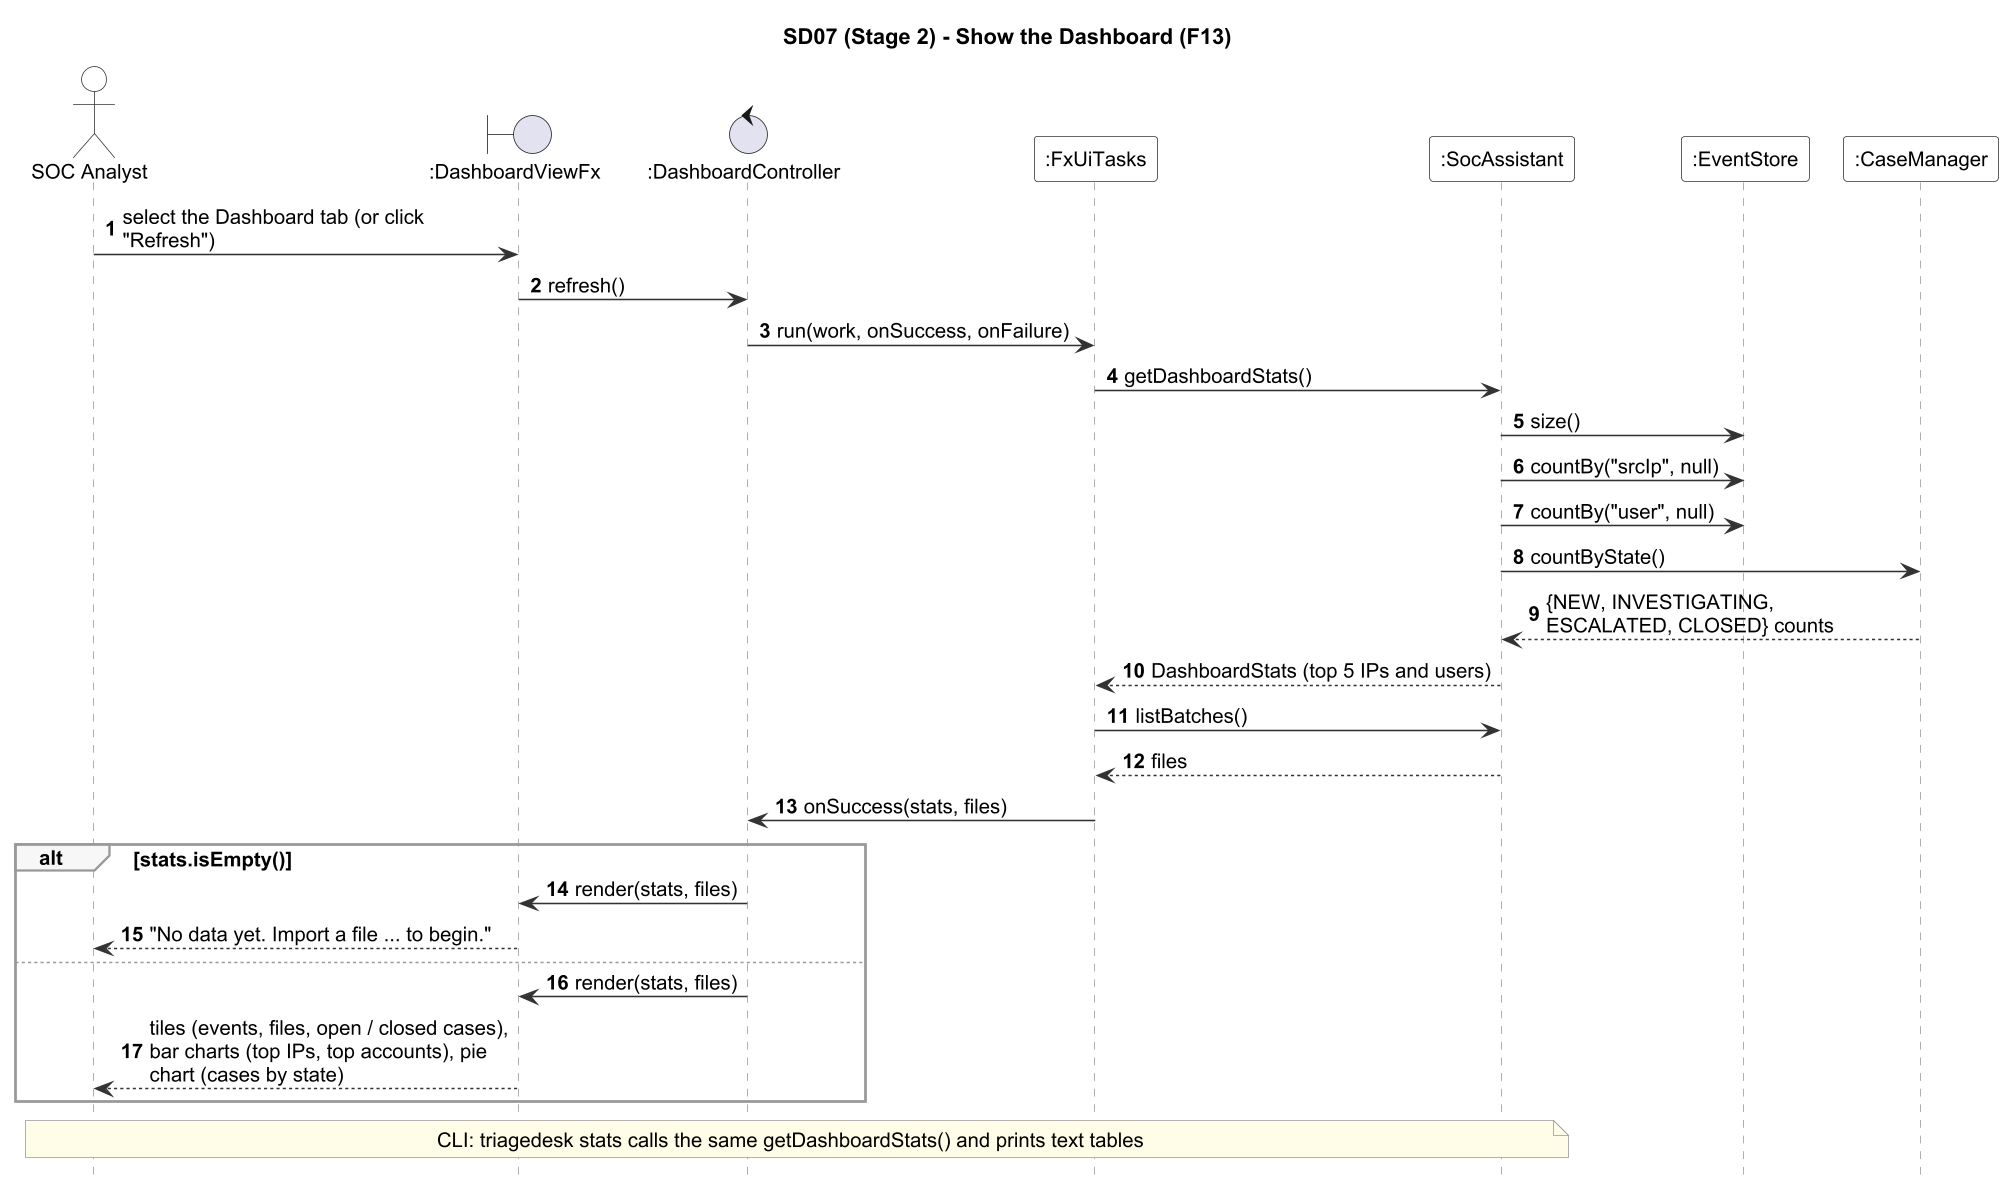

The diagram above was rendered by PlantUML. Its source (embedded in the PNG):
@startuml
skinparam dpi 150
skinparam shadowing false
skinparam defaultFontName Arial
skinparam defaultFontSize 13
skinparam sequenceMessageAlign left
skinparam responseMessageBelowArrow true
skinparam maxMessageSize 230
skinparam ParticipantPadding 6
skinparam sequence {
  ArrowColor #333333
  LifeLineBorderColor #999999
  ParticipantBorderColor #333333
  ParticipantBackgroundColor #FFFFFF
  ActorBorderColor #333333
  ActorBackgroundColor #FFFFFF
  GroupBorderColor #999999
  GroupBackgroundColor #F7F7F7
}
skinparam note {
  BackgroundColor #FFFDE7
  BorderColor #999999
}
hide footbox
autonumber

title SD07 (Stage 2) - Show the Dashboard (F13)
actor "SOC Analyst" as Analyst
boundary ":DashboardViewFx" as View
control ":DashboardController" as Ctl
participant ":FxUiTasks" as Tasks
participant ":SocAssistant" as SA
participant ":EventStore" as Store
participant ":CaseManager" as CM

Analyst -> View : select the Dashboard tab (or click "Refresh")
View -> Ctl : refresh()
Ctl -> Tasks : run(work, onSuccess, onFailure)
Tasks -> SA : getDashboardStats()
SA -> Store : size()
SA -> Store : countBy("srcIp", null)
SA -> Store : countBy("user", null)
SA -> CM : countByState()
CM --> SA : {NEW, INVESTIGATING, ESCALATED, CLOSED} counts
SA --> Tasks : DashboardStats (top 5 IPs and users)
Tasks -> SA : listBatches()
SA --> Tasks : files
Tasks -> Ctl : onSuccess(stats, files)
alt stats.isEmpty()
  Ctl -> View : render(stats, files)
  View --> Analyst : "No data yet. Import a file ... to begin."
else
  Ctl -> View : render(stats, files)
  View --> Analyst : tiles (events, files, open / closed cases),\nbar charts (top IPs, top accounts), pie chart (cases by state)
end
note over Analyst, SA : CLI: triagedesk stats calls the same getDashboardStats() and prints text tables
@enduml